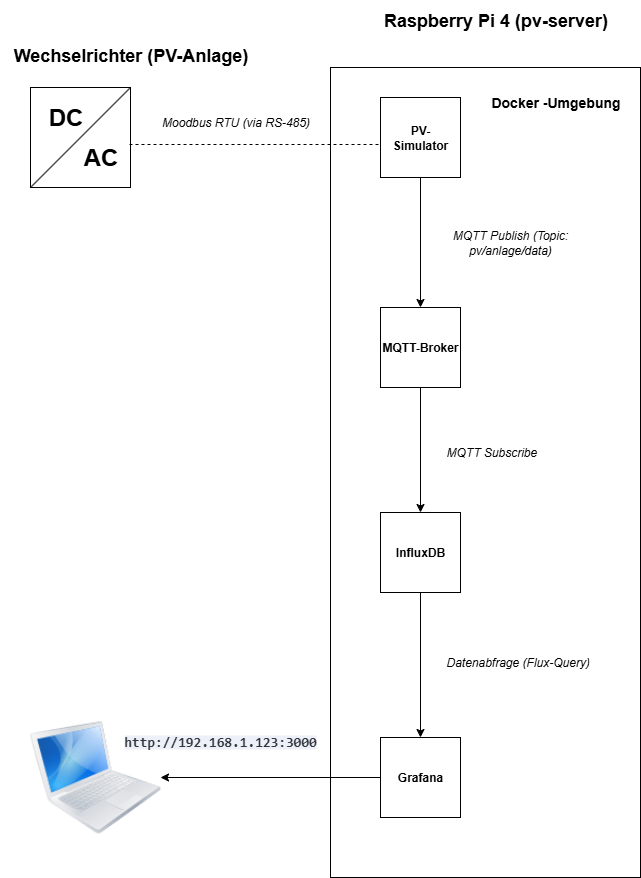

The diagram above was exported from draw.io. Its source (the exported page's mxGraphModel, read from the mxfile embedded in the PNG):
<mxGraphModel dx="1206" dy="1280" grid="1" gridSize="10" guides="1" tooltips="1" connect="1" arrows="1" fold="1" page="1" pageScale="1" pageWidth="827" pageHeight="1169" math="0" shadow="0">
  <root>
    <mxCell id="0" />
    <mxCell id="1" parent="0" />
    <mxCell id="FSuHudSppzpCFkSnoJuG-6" value="" style="group" vertex="1" connectable="0" parent="1">
      <mxGeometry x="40" y="110" width="100" height="100" as="geometry" />
    </mxCell>
    <mxCell id="FSuHudSppzpCFkSnoJuG-1" value="" style="whiteSpace=wrap;html=1;aspect=fixed;" vertex="1" parent="FSuHudSppzpCFkSnoJuG-6">
      <mxGeometry width="100" height="100" as="geometry" />
    </mxCell>
    <mxCell id="FSuHudSppzpCFkSnoJuG-2" value="" style="endArrow=none;html=1;rounded=0;entryX=1;entryY=0;entryDx=0;entryDy=0;exitX=0;exitY=1;exitDx=0;exitDy=0;" edge="1" parent="FSuHudSppzpCFkSnoJuG-6" source="FSuHudSppzpCFkSnoJuG-1" target="FSuHudSppzpCFkSnoJuG-1">
      <mxGeometry width="50" height="50" relative="1" as="geometry">
        <mxPoint x="10" y="70" as="sourcePoint" />
        <mxPoint x="60" y="20" as="targetPoint" />
      </mxGeometry>
    </mxCell>
    <mxCell id="FSuHudSppzpCFkSnoJuG-3" value="DC" style="text;strokeColor=none;fillColor=none;html=1;fontSize=24;fontStyle=1;verticalAlign=middle;align=center;" vertex="1" parent="FSuHudSppzpCFkSnoJuG-6">
      <mxGeometry x="20" y="20" width="30" height="20" as="geometry" />
    </mxCell>
    <mxCell id="FSuHudSppzpCFkSnoJuG-5" value="AC" style="text;strokeColor=none;fillColor=none;html=1;fontSize=24;fontStyle=1;verticalAlign=middle;align=center;" vertex="1" parent="FSuHudSppzpCFkSnoJuG-6">
      <mxGeometry x="50" y="60" width="40" height="20" as="geometry" />
    </mxCell>
    <mxCell id="FSuHudSppzpCFkSnoJuG-10" value="" style="rounded=0;whiteSpace=wrap;html=1;" vertex="1" parent="1">
      <mxGeometry x="340" y="90" width="310" height="810" as="geometry" />
    </mxCell>
    <mxCell id="FSuHudSppzpCFkSnoJuG-11" value="&lt;b&gt;Grafana&lt;/b&gt;" style="whiteSpace=wrap;html=1;aspect=fixed;" vertex="1" parent="1">
      <mxGeometry x="390" y="760" width="80" height="80" as="geometry" />
    </mxCell>
    <mxCell id="FSuHudSppzpCFkSnoJuG-12" value="&lt;b&gt;InfluxDB&lt;/b&gt;" style="whiteSpace=wrap;html=1;aspect=fixed;" vertex="1" parent="1">
      <mxGeometry x="390" y="535" width="80" height="80" as="geometry" />
    </mxCell>
    <mxCell id="FSuHudSppzpCFkSnoJuG-13" value="&lt;b&gt;MQTT-Broker&lt;/b&gt;" style="whiteSpace=wrap;html=1;aspect=fixed;" vertex="1" parent="1">
      <mxGeometry x="390" y="330" width="80" height="80" as="geometry" />
    </mxCell>
    <mxCell id="FSuHudSppzpCFkSnoJuG-14" value="&lt;b&gt;PV- Simulator&lt;/b&gt;" style="whiteSpace=wrap;html=1;aspect=fixed;" vertex="1" parent="1">
      <mxGeometry x="390" y="120" width="80" height="80" as="geometry" />
    </mxCell>
    <mxCell id="FSuHudSppzpCFkSnoJuG-15" value="&lt;b&gt;&lt;font style=&quot;font-size: 14px;&quot;&gt;Docker -Umgebung&lt;/font&gt;&lt;/b&gt;" style="text;html=1;align=center;verticalAlign=middle;resizable=0;points=[];autosize=1;strokeColor=none;fillColor=none;" vertex="1" parent="1">
      <mxGeometry x="490" y="110" width="150" height="30" as="geometry" />
    </mxCell>
    <mxCell id="FSuHudSppzpCFkSnoJuG-16" value="" style="endArrow=none;dashed=1;html=1;rounded=0;exitX=0.99;exitY=0.57;exitDx=0;exitDy=0;exitPerimeter=0;" edge="1" parent="1" source="FSuHudSppzpCFkSnoJuG-1">
      <mxGeometry width="50" height="50" relative="1" as="geometry">
        <mxPoint x="380" y="360" as="sourcePoint" />
        <mxPoint x="390" y="167" as="targetPoint" />
      </mxGeometry>
    </mxCell>
    <mxCell id="FSuHudSppzpCFkSnoJuG-22" value="&lt;i&gt;Moodbus RTU (via RS-485)&lt;/i&gt;" style="text;html=1;align=center;verticalAlign=middle;resizable=0;points=[];autosize=1;strokeColor=none;fillColor=none;" vertex="1" parent="1">
      <mxGeometry x="160" y="130" width="170" height="30" as="geometry" />
    </mxCell>
    <mxCell id="FSuHudSppzpCFkSnoJuG-24" value="" style="endArrow=classic;html=1;rounded=0;entryX=0.5;entryY=0;entryDx=0;entryDy=0;exitX=0.5;exitY=1;exitDx=0;exitDy=0;" edge="1" parent="1" source="FSuHudSppzpCFkSnoJuG-14" target="FSuHudSppzpCFkSnoJuG-13">
      <mxGeometry width="50" height="50" relative="1" as="geometry">
        <mxPoint x="166.5" y="460" as="sourcePoint" />
        <mxPoint x="216.5" y="410" as="targetPoint" />
      </mxGeometry>
    </mxCell>
    <mxCell id="FSuHudSppzpCFkSnoJuG-25" value="&lt;i&gt;MQTT Publish (Topic: pv/anlage/data)&lt;/i&gt;" style="text;html=1;align=center;verticalAlign=middle;whiteSpace=wrap;rounded=0;" vertex="1" parent="1">
      <mxGeometry x="450" y="250" width="139.5" height="30" as="geometry" />
    </mxCell>
    <mxCell id="FSuHudSppzpCFkSnoJuG-26" value="" style="endArrow=classic;html=1;rounded=0;exitX=0.5;exitY=1;exitDx=0;exitDy=0;entryX=0.5;entryY=0;entryDx=0;entryDy=0;" edge="1" parent="1" source="FSuHudSppzpCFkSnoJuG-13" target="FSuHudSppzpCFkSnoJuG-12">
      <mxGeometry width="50" height="50" relative="1" as="geometry">
        <mxPoint x="160" y="540" as="sourcePoint" />
        <mxPoint x="430" y="530" as="targetPoint" />
      </mxGeometry>
    </mxCell>
    <mxCell id="FSuHudSppzpCFkSnoJuG-27" value="&lt;i&gt;MQTT Subscribe&lt;/i&gt;" style="text;strokeColor=none;fillColor=none;align=left;verticalAlign=middle;spacingLeft=4;spacingRight=4;overflow=hidden;points=[[0,0.5],[1,0.5]];portConstraint=eastwest;rotatable=0;whiteSpace=wrap;html=1;" vertex="1" parent="1">
      <mxGeometry x="450" y="460" width="110" height="30" as="geometry" />
    </mxCell>
    <mxCell id="FSuHudSppzpCFkSnoJuG-28" value="" style="endArrow=classic;html=1;rounded=0;entryX=0.5;entryY=0;entryDx=0;entryDy=0;exitX=0.5;exitY=1;exitDx=0;exitDy=0;" edge="1" parent="1" source="FSuHudSppzpCFkSnoJuG-12" target="FSuHudSppzpCFkSnoJuG-11">
      <mxGeometry width="50" height="50" relative="1" as="geometry">
        <mxPoint x="410" y="700" as="sourcePoint" />
        <mxPoint x="460" y="650" as="targetPoint" />
      </mxGeometry>
    </mxCell>
    <mxCell id="FSuHudSppzpCFkSnoJuG-29" value="&lt;i&gt;Datenabfrage (Flux-Query)&lt;/i&gt;" style="text;strokeColor=none;fillColor=none;align=left;verticalAlign=middle;spacingLeft=4;spacingRight=4;overflow=hidden;points=[[0,0.5],[1,0.5]];portConstraint=eastwest;rotatable=0;whiteSpace=wrap;html=1;" vertex="1" parent="1">
      <mxGeometry x="450" y="670" width="180" height="30" as="geometry" />
    </mxCell>
    <mxCell id="FSuHudSppzpCFkSnoJuG-30" value="&lt;b&gt;&lt;font style=&quot;font-size: 18px;&quot;&gt;Wechselrichter (PV-Anlage)&lt;/font&gt;&lt;/b&gt;" style="text;html=1;align=center;verticalAlign=middle;resizable=0;points=[];autosize=1;strokeColor=none;fillColor=none;" vertex="1" parent="1">
      <mxGeometry x="10" y="58" width="260" height="40" as="geometry" />
    </mxCell>
    <mxCell id="FSuHudSppzpCFkSnoJuG-31" value="&lt;b&gt;&lt;font style=&quot;font-size: 18px;&quot;&gt;Raspberry Pi 4 (pv-server)&lt;/font&gt;&lt;/b&gt;" style="text;html=1;align=center;verticalAlign=middle;resizable=0;points=[];autosize=1;strokeColor=none;fillColor=none;" vertex="1" parent="1">
      <mxGeometry x="380" y="23" width="250" height="40" as="geometry" />
    </mxCell>
    <mxCell id="FSuHudSppzpCFkSnoJuG-32" value="" style="image;html=1;image=img/lib/clip_art/computers/MacBook_128x128.png" vertex="1" parent="1">
      <mxGeometry x="40" y="735" width="130" height="130" as="geometry" />
    </mxCell>
    <mxCell id="FSuHudSppzpCFkSnoJuG-33" value="" style="endArrow=classic;html=1;rounded=0;exitX=0;exitY=0.5;exitDx=0;exitDy=0;entryX=1;entryY=0.5;entryDx=0;entryDy=0;" edge="1" parent="1" source="FSuHudSppzpCFkSnoJuG-11" target="FSuHudSppzpCFkSnoJuG-32">
      <mxGeometry width="50" height="50" relative="1" as="geometry">
        <mxPoint x="550" y="500" as="sourcePoint" />
        <mxPoint x="600" y="450" as="targetPoint" />
      </mxGeometry>
    </mxCell>
    <mxCell id="FSuHudSppzpCFkSnoJuG-34" value="&lt;span style=&quot;color: rgb(52, 54, 61); font-family: &amp;quot;DM Mono&amp;quot;, &amp;quot;DM Mono Fallback&amp;quot;, monospace; text-align: start; background-color: rgb(237, 240, 248);&quot;&gt;&lt;b style=&quot;&quot;&gt;&lt;font style=&quot;font-size: 14px;&quot;&gt;http://192.168.1.123:3000&lt;/font&gt;&lt;/b&gt;&lt;/span&gt;" style="text;html=1;align=center;verticalAlign=middle;whiteSpace=wrap;rounded=0;" vertex="1" parent="1">
      <mxGeometry x="200" y="750" width="60" height="30" as="geometry" />
    </mxCell>
  </root>
</mxGraphModel>